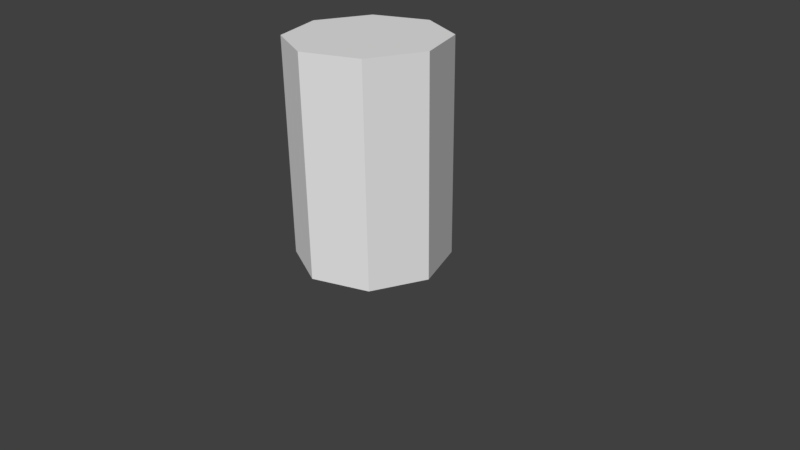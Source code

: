 # Source: Barrel.blend  (saved by Blender 2.77.0; exported with 4.5.12 LTS)
import bpy
from mathutils import Matrix  # noqa: F401  (used for matrix-valued properties, if any)

bpy.ops.wm.read_factory_settings(use_empty=True)
scene = bpy.context.scene
scene.name = 'Scene'

# ---- collections
col_collection_1 = bpy.data.collections.new('Collection 1'); scene.collection.children.link(col_collection_1)

# ---- materials (node trees are filled in below, after node groups)
mat_barrelmiddle = bpy.data.materials.new('Barrelmiddle')
mat_barrelmiddle.alpha_threshold = 0.0
mat_barrelmiddle.use_transparent_shadow = False
mat_barrelmiddle.roughness = 0.5
mat_barreltop = bpy.data.materials.new('Barreltop')
mat_barreltop.alpha_threshold = 0.0
mat_barreltop.use_transparent_shadow = False
mat_barreltop.roughness = 0.5
mat_barrelbottom = bpy.data.materials.new('Barrelbottom')
mat_barrelbottom.alpha_threshold = 0.0
mat_barrelbottom.use_transparent_shadow = False
mat_barrelbottom.roughness = 0.5

# ---- material node trees

# ---- world
world_world = bpy.data.worlds.new('World'); scene.world = world_world
world_world.color = (0.05088, 0.05088, 0.05088)
world_world.use_sun_shadow = False
world_world.sun_shadow_jitter_overblur = 0.0
world_world.cycles.sampling_method = 'MANUAL'

# ---- cameras
cam_camera = bpy.data.cameras.new('Camera')
cam_camera.clip_end = 100.0
cam_camera.lens = 35.0
cam_camera.sensor_width = 32.0
cam_camera.sensor_height = 18.0
cam_camera.ortho_scale = 7.314
cam_camera.dof.focus_distance = 0.0
cam_camera.dof.aperture_fstop = 128.0

# ---- meshes
me_cylinder = bpy.data.meshes.new('Cylinder')
me_cylinder.from_pydata([(0.0, 1.0, -1.0), (0.0, 1.0, 1.0), (0.7071, 0.7071, -1.0), (0.7071, 0.7071, 1.0), (1.0, -4.371e-08, -1.0), (1.0, -4.371e-08, 1.0), (0.7071, -0.7071, -1.0), (0.7071, -0.7071, 1.0), (-8.742e-08, -1.0, -1.0), (-8.742e-08, -1.0, 1.0), (-0.7071, -0.7071, -1.0), (-0.7071, -0.7071, 1.0), (-1.0, 1.192e-08, -1.0), (-1.0, 1.192e-08, 1.0), (-0.7071, 0.7071, -1.0), (-0.7071, 0.7071, 1.0)], [], [(0, 1, 3, 2), (2, 3, 5, 4), (4, 5, 7, 6), (6, 7, 9, 8), (8, 9, 11, 10), (10, 11, 13, 12), (3, 1, 15, 13, 11, 9, 7, 5), (12, 13, 15, 14), (14, 15, 1, 0), (0, 2, 4, 6, 8, 10, 12, 14)])
me_cylinder.polygons.foreach_set('material_index', [0, 0, 0, 0, 0, 0, 2, 0, 0, 1])
_uv = me_cylinder.uv_layers.new(name='UVMap')
_uv.uv.foreach_set('vector', [0.5, 0.9765, 0.5, 0.0107, 0.625, 0.0107, 0.625, 0.9765, 0.625, 0.9765, 0.625, 0.0107, 0.7499, 0.0107, 0.7499, 0.9765, 0.7499, 0.9765, 0.7499, 0.0107, 0.8749, 0.0107, 0.8749, 0.9765, 0.8749, 0.9765, 0.8749, 0.0107, 0.9784, 0.0107, 0.9784, 0.9765, 0.004024, 0.9765, 0.004024, 0.0107, 0.1251, 0.0107, 0.1251, 0.9765, 0.1251, 0.9765, 0.1251, 0.0107, 0.2501, 0.0107, 0.2501, 0.9765, 0.9098, 0.6463, 0.6762, 0.8799, 0.3458, 0.8799, 0.1122, 0.6463, 0.1122, 0.3159, 0.3458, 0.08226, 0.6762, 0.08226, 0.9098, 0.3159, 0.2501, 0.9765, 0.2501, 0.0107, 0.375, 0.0107, 0.375, 0.9765, 0.375, 0.9765, 0.375, 0.0107, 0.5, 0.0107, 0.5, 0.9765, 0.5877, 0.1118, 0.7911, 0.3152, 0.7911, 0.6029, 0.5877, 0.8063, 0.3, 0.8063, 0.09652, 0.6029, 0.09652, 0.3152, 0.3, 0.1118])
me_cylinder.materials.append(mat_barrelmiddle)
me_cylinder.materials.append(mat_barreltop)
me_cylinder.materials.append(mat_barrelbottom)
me_cylinder.use_remesh_preserve_volume = False
me_cylinder.use_remesh_preserve_attributes = False
me_cylinder.use_mirror_vertex_groups = False
me_cylinder.update()

# ---- objects
ob_cylinder = bpy.data.objects.new('Cylinder', me_cylinder)
ob_camera = bpy.data.objects.new('Camera', cam_camera)

# ---- transforms, parenting, visibility, modifiers, constraints
ob_cylinder.location = (0.0, 0.0, 1.44)
ob_cylinder.scale = (1.0, 1.0, 1.403)
ob_cylinder.lineart.crease_threshold = 0.0
ob_camera.location = (7.481, -6.508, 5.344)
ob_camera.rotation_euler = (1.109, 0.01082, 0.8149)
ob_camera.lock_rotations_4d = False
ob_camera.empty_display_type = 'ARROWS'
ob_camera.color = (0.0, 0.0, 0.0, 0.0)
ob_camera.display_type = 'WIRE'
ob_camera.lineart.crease_threshold = 0.0

# ---- collection membership
col_collection_1.objects.link(ob_cylinder)
col_collection_1.objects.link(ob_camera)

# ---- scene / render settings (as saved in the file)
scene.camera = ob_camera
scene.frame_start = 1; scene.frame_end = 250; scene.frame_set(1)
scene.render.engine = 'BLENDER_EEVEE_NEXT'
scene.render.resolution_percentage = 50
scene.render.dither_intensity = 0.0
scene.cycles.use_denoising = False
scene.cycles.samples = 128
scene.cycles.sampling_pattern = 'TABULATED_SOBOL'
scene.cycles.light_sampling_threshold = 0.0
scene.cycles.use_adaptive_sampling = False
scene.cycles.use_light_tree = False
scene.cycles.blur_glossy = 0.0
scene.cycles.sample_clamp_indirect = 0.0
scene.view_settings.view_transform = 'Standard'
bpy.context.view_layer.update()

# ---- added for rendering (the .blend has no usable light): sun
light_auto_sun = bpy.data.lights.new('AutoSun', 'SUN')
light_auto_sun.energy = 3.0
light_auto_sun.angle = 0.0523599
ob_auto_sun = bpy.data.objects.new('AutoSun', light_auto_sun)
scene.collection.objects.link(ob_auto_sun)
ob_auto_sun.rotation_euler = (0.872665, 0.174533, 0.523599)
bpy.context.view_layer.update()
